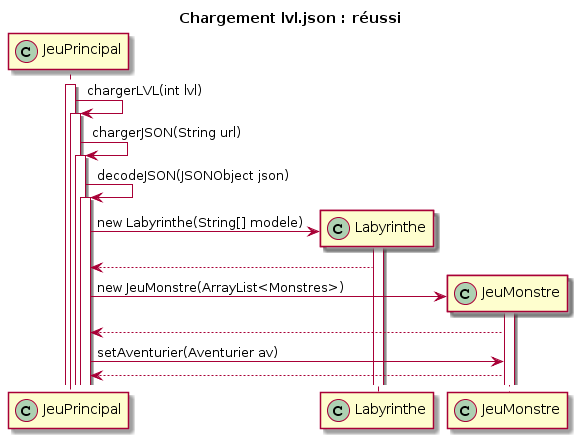

The diagram above was rendered by PlantUML. Its source (embedded in the PNG):
@startuml
title Chargement lvl.json : réussi
participant JeuPrincipal << (C,#ADD1B2) >>
participant Labyrinthe << (C,#ADD1B2) >>
participant JeuMonstre << (C,#ADD1B2) >>

activate JeuPrincipal
JeuPrincipal -> JeuPrincipal : chargerLVL(int lvl)
activate JeuPrincipal

JeuPrincipal -> JeuPrincipal : chargerJSON(String url)
activate JeuPrincipal

JeuPrincipal -> JeuPrincipal : decodeJSON(JSONObject json)
activate JeuPrincipal

create Labyrinthe
JeuPrincipal -> Labyrinthe : new Labyrinthe(String[] modele)
activate Labyrinthe
JeuPrincipal <-- Labyrinthe

create JeuMonstre
JeuPrincipal -> JeuMonstre : new JeuMonstre(ArrayList<Monstres>)
activate JeuMonstre
JeuPrincipal <-- JeuMonstre

JeuPrincipal -> JeuMonstre : setAventurier(Aventurier av)
JeuPrincipal <-- JeuMonstre
@enduml